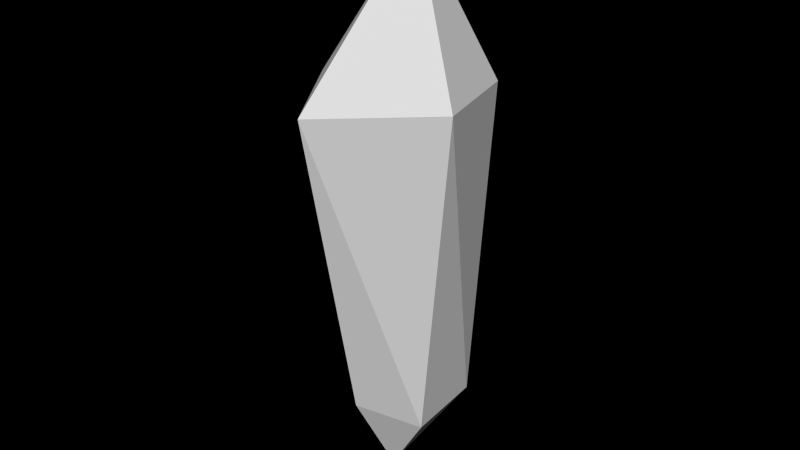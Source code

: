 # Source: riftCrystal1.blend  (saved by Blender 2.63.0; exported with 4.5.12 LTS)
import bpy
from mathutils import Matrix  # noqa: F401  (used for matrix-valued properties, if any)

bpy.ops.wm.read_factory_settings(use_empty=True)
scene = bpy.context.scene
scene.name = 'Scene'

# ---- collections
col_collection_1 = bpy.data.collections.new('Collection 1'); scene.collection.children.link(col_collection_1)

# ---- world
world_world = bpy.data.worlds.new('World'); scene.world = world_world
world_world.color = (0.0, 0.0, 0.0)
world_world.use_sun_shadow = False
world_world.sun_shadow_jitter_overblur = 0.0
world_world.cycles.sampling_method = 'MANUAL'
world_world.cycles.sample_map_resolution = 256

# ---- meshes
me_sphere_002 = bpy.data.meshes.new('Sphere.002')
me_sphere_002.from_pydata([(-0.07431, 0.05295, -2.45), (-0.1254, 0.8059, 0.4923), (-0.2641, 0.6534, -1.851), (0.4453, 0.4521, 0.5409), (0.2649, 0.4798, -1.859), (0.6939, -0.3334, 0.6047), (0.3175, -0.1138, -1.851), (0.1035, 0.06773, 1.551), (-0.1411, -0.7179, 0.492), (-0.1844, -0.2248, -1.836), (-0.7015, 0.08699, 0.458), (-0.4931, 0.1455, -1.825)], [], [(3, 4, 1), (6, 4, 5), (9, 6, 8), (7, 1, 10), (1, 2, 10), (2, 0, 11), (7, 3, 1), (4, 0, 2), (6, 0, 4), (7, 5, 3), (9, 0, 6), (7, 8, 5), (11, 0, 9), (7, 10, 8), (4, 2, 1), (4, 3, 5), (11, 9, 8), (2, 11, 10), (10, 11, 8), (6, 5, 8)])
me_sphere_002.use_remesh_preserve_volume = False
me_sphere_002.use_remesh_preserve_attributes = False
me_sphere_002.use_mirror_vertex_groups = False
me_sphere_002.update()

# ---- objects
ob_sphere = bpy.data.objects.new('Sphere', me_sphere_002)

# ---- transforms, parenting, visibility, modifiers, constraints
ob_sphere.location = (0.07324, -0.05492, 2.45)
ob_sphere.lineart.crease_threshold = 0.0

# ---- collection membership
col_collection_1.objects.link(ob_sphere)

# ---- scene / render settings (as saved in the file)
scene.frame_start = 1; scene.frame_end = 5; scene.frame_set(1)
scene.render.engine = 'BLENDER_EEVEE_NEXT'
scene.render.image_settings.color_mode = 'RGB'
scene.render.image_settings.compression = 100
scene.render.resolution_percentage = 50
scene.render.fps = 15
scene.render.dither_intensity = 0.0
scene.render.use_border = True
scene.render.border_min_x = 0.3736
scene.render.border_max_x = 0.6273
scene.render.border_max_y = 0.3585
scene.render.use_crop_to_border = True
scene.render.bake_margin = 2
scene.render.bake_bias = 0.0
scene.cycles.use_denoising = False
scene.cycles.samples = 10
scene.cycles.sampling_pattern = 'TABULATED_SOBOL'
scene.cycles.light_sampling_threshold = 0.0
scene.cycles.use_adaptive_sampling = False
scene.cycles.use_light_tree = False
scene.cycles.blur_glossy = 0.0
scene.cycles.volume_bounces = 1
scene.cycles.pixel_filter_type = 'GAUSSIAN'
scene.cycles.sample_clamp_indirect = 0.0
scene.view_settings.view_transform = 'Standard'
bpy.context.view_layer.update()

# ---- added for rendering (the .blend has no active camera and no usable light): camera, sun
cam_auto = bpy.data.cameras.new('AutoCamera')
cam_auto.lens = 50.0
cam_auto.sensor_width = 36.0
cam_auto.clip_end = 1000.0
ob_auto_camera = bpy.data.objects.new('AutoCamera', cam_auto)
scene.collection.objects.link(ob_auto_camera)
ob_auto_camera.location = (4.2355, -5.0102, 5.33307)
ob_auto_camera.rotation_euler = (1.09748, -7.21219e-08, 0.694738)
scene.camera = ob_auto_camera
light_auto_sun = bpy.data.lights.new('AutoSun', 'SUN')
light_auto_sun.energy = 3.0
light_auto_sun.angle = 0.0523599
ob_auto_sun = bpy.data.objects.new('AutoSun', light_auto_sun)
scene.collection.objects.link(ob_auto_sun)
ob_auto_sun.rotation_euler = (0.872665, 0.174533, 0.523599)
bpy.context.view_layer.update()
